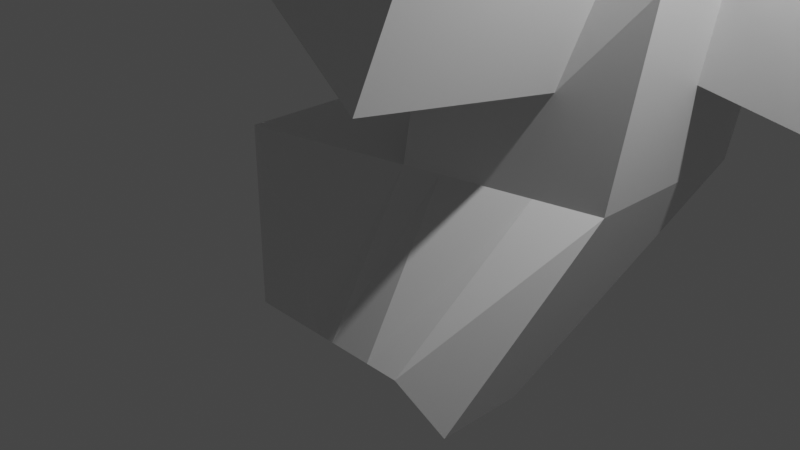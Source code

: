 # Source: low-poly2.blend  (saved by Blender 3.0.42; exported with 4.5.12 LTS)
import bpy
from mathutils import Matrix  # noqa: F401  (used for matrix-valued properties, if any)

bpy.ops.wm.read_factory_settings(use_empty=True)
scene = bpy.context.scene
scene.name = 'Scene'

# ---- collections
col_collection = bpy.data.collections.new('Collection'); scene.collection.children.link(col_collection)

# ---- materials (node trees are filled in below, after node groups)
mat_material = bpy.data.materials.new('Material')
mat_material.alpha_threshold = 0.0
mat_material.use_transparent_shadow = False
mat_material.line_color = (0.0, 0.0, 0.0, 1.0)

# ---- material node trees
mat_material.use_nodes = True; mat_material.node_tree.nodes.clear()
_N = mat_material.node_tree.nodes; _L = mat_material.node_tree.links
n0 = _N.new('ShaderNodeOutputMaterial'); n0.name = 'Material Output'; n0.location = (300, 300)
n1 = _N.new('ShaderNodeBsdfPrincipled'); n1.name = 'Principled BSDF'; n1.location = (10, 300)
n1.distribution = 'GGX'
n1.subsurface_method = 'RANDOM_WALK_SKIN'
n1.inputs[2].default_value = 0.4
n1.inputs[3].default_value = 1.45
n1.inputs[27].default_value = (0.0, 0.0, 0.0, 1.0)
n1.inputs[28].default_value = 1.0
_L.new(n1.outputs[0], n0.inputs[0])
n0.is_active_output = True

# ---- world
world_world = bpy.data.worlds.new('World'); scene.world = world_world
world_world.use_nodes = True; world_world.node_tree.nodes.clear()
_N = world_world.node_tree.nodes; _L = world_world.node_tree.links
n0 = _N.new('ShaderNodeOutputWorld'); n0.name = 'World Output'; n0.location = (300, 300)
n1 = _N.new('ShaderNodeBackground'); n1.name = 'Background'; n1.location = (10, 300)
n1.inputs[0].default_value = (0.05088, 0.05088, 0.05088, 1.0)
_L.new(n1.outputs[0], n0.inputs[0])
n0.is_active_output = True
world_world.color = (0.05088, 0.05088, 0.05088)
world_world.use_sun_shadow = False
world_world.sun_shadow_jitter_overblur = 0.0

# ---- cameras
cam_camera = bpy.data.cameras.new('Camera')
cam_camera.clip_end = 100.0
cam_camera.ortho_scale = 7.314

# ---- lights
light_light = bpy.data.lights.new('Light', 'POINT')
light_light.transmission_factor = 0.0
light_light.energy = 1000.0
light_light.shadow_soft_size = 0.1
light_light.shadow_maximum_resolution = 0.006
light_light.use_absolute_resolution = True

# ---- meshes
me_cube = bpy.data.meshes.new('Cube')
me_cube.from_pydata([(2.014, 2.675, 0.4956), (1.363, 0.3119, -1.64), (2.014, 0.6746, 0.4956), (1.0, -1.0, -1.0), (-1.0, 1.0, 1.0), (-1.0, 1.0, -1.0), (-1.0, -1.0, 1.0), (-1.0, -1.0, -1.0), (-0.1143, 1.0, -1.0), (0.3349, -0.2584, 0.7766), (-0.1143, -1.0, -1.0), (0.3349, 1.742, 0.7766), (-0.1143, 1.0, -1.0), (0.3349, -0.2584, 0.7766), (-0.1143, -1.0, -1.0), (0.3349, 1.742, 0.7766), (2.377, 2.675, 2.663), (2.377, 0.6746, 2.663), (-1.091, 1.239, 2.787), (0.6976, -0.2584, 2.944), (2.196, 0.6746, 1.579), (0.5163, -0.2584, 1.86), (2.196, 2.675, 1.579), (-0.0789, 1.239, 1.704), (2.014, 1.675, 0.4956), (1.363, -0.6881, -1.64), (2.377, 1.675, 2.663), (0.6976, 0.7416, 2.944), (0.5163, 0.7416, 1.86), (2.196, 1.675, 1.579), (4.168, 2.675, 1.249), (4.35, 2.675, 2.333), (4.35, 1.675, 2.333), (4.168, 1.675, 1.249), (0.6088, -1.0, -1.0), (1.425, 2.347, 0.5943), (0.6088, 1.0, -1.0), (1.425, 0.347, 0.5943), (1.473, 2.615, 4.033), (2.021, 0.579, 3.076), (1.291, 2.615, 1.353), (1.606, 0.347, 1.678), (1.787, 1.347, 4.358), (0.0936, 1.0, -1.0), (0.6482, -0.08431, 0.7242), (1.011, -0.08431, 2.892), (0.8296, -0.08431, 1.808), (0.0936, -1.0, -1.0), (0.6482, 1.916, 0.7242), (-0.1825, 1.916, 2.892), (0.8296, 1.916, 1.808), (1.011, 0.9157, 2.892), (0.0936, 1.0, -1.0), (0.6482, -0.08431, 0.7242), (1.011, -0.08431, 2.892), (0.8296, -0.08431, 1.808), (0.0936, -1.0, -1.0), (0.6482, 1.916, 0.7242), (1.011, 1.916, 2.892), (0.8296, 1.916, 1.808), (1.011, 0.9157, 2.892), (2.07, -2.376, 2.283), (2.485, -2.144, 3.681), (-0.1539, -1.483, 3.896), (-0.3352, -1.483, 2.813)], [], [(11, 4, 6, 9), (10, 9, 6, 7), (7, 6, 4, 5), (36, 1, 25, 3, 34), (25, 24, 2, 3), (36, 35, 0, 1), (5, 4, 11, 8), (5, 8, 10, 7), (47, 44, 9, 10), (41, 20, 17, 39), (10, 9, 13, 14), (8, 11, 15, 12), (9, 11, 15, 13), (10, 8, 12, 14), (51, 27, 19, 45), (16, 26, 32, 31), (50, 23, 18, 49), (28, 21, 19, 27), (11, 9, 21, 28, 23), (48, 11, 23, 50), (24, 0, 22, 29), (37, 2, 20, 41), (2, 24, 29, 20), (23, 28, 27, 18), (20, 29, 26, 17), (49, 18, 27, 51), (1, 0, 24, 25), (33, 30, 31, 32), (29, 22, 30, 33), (22, 16, 31, 30), (26, 29, 33, 32), (16, 38, 42, 26), (44, 37, 41, 46), (0, 35, 40, 22), (22, 40, 38, 16), (26, 42, 39, 17), (45, 46, 64, 63), (3, 2, 37, 34), (43, 48, 35, 36), (43, 36, 34, 47), (8, 43, 47, 10), (8, 11, 48, 43), (21, 46, 45, 19), (9, 44, 46, 21), (38, 49, 51, 42), (35, 48, 50, 40), (40, 50, 49, 38), (42, 51, 45, 39), (34, 37, 44, 47), (50, 48, 57, 59), (45, 46, 55, 54), (49, 50, 59, 58), (46, 44, 53, 55), (47, 43, 52, 56), (45, 51, 60, 54), (51, 49, 58, 60), (43, 48, 57, 52), (47, 44, 53, 56), (64, 61, 62, 63), (41, 39, 62, 61), (46, 41, 61, 64), (39, 45, 63, 62)])
_uv = me_cube.uv_layers.new(name='UVMap')
_uv.uv.foreach_set('vector', [0.7643, 0.5, 0.875, 0.5, 0.875, 0.75, 0.7643, 0.75, 0.375, 0.8893, 0.625, 0.8893, 0.625, 1.0, 0.375, 1.0, 0.375, 0.0, 0.625, 0.0, 0.625, 0.25, 0.375, 0.25, 0.3261, 0.5, 0.375, 0.5, 0.375, 0.625, 0.375, 0.75, 0.3261, 0.75, 0.375, 0.625, 0.625, 0.625, 0.625, 0.75, 0.375, 0.75, 0.375, 0.4511, 0.625, 0.4511, 0.625, 0.5, 0.375, 0.5, 0.375, 0.25, 0.625, 0.25, 0.625, 0.3607, 0.375, 0.3607, 0.125, 0.5, 0.2357, 0.5, 0.2357, 0.75, 0.125, 0.75, 0.375, 0.8633, 0.625, 0.8633, 0.625, 0.8893, 0.375, 0.8893, 0.625, 0.7989, 0.625, 0.75, 0.625, 0.75, 0.625, 0.7989, 0.375, 0.8893, 0.625, 0.8893, 0.625, 0.8893, 0.375, 0.8893, 0.375, 0.3607, 0.625, 0.3607, 0.625, 0.3607, 0.375, 0.3607, 0.7643, 0.75, 0.7643, 0.5, 0.7643, 0.5, 0.7643, 0.75, 0.2357, 0.75, 0.2357, 0.5, 0.2357, 0.5, 0.2357, 0.75, 0.7383, 0.625, 0.7643, 0.625, 0.7643, 0.75, 0.7383, 0.75, 0.625, 0.5, 0.625, 0.625, 0.625, 0.625, 0.625, 0.5, 0.625, 0.3867, 0.625, 0.3607, 0.625, 0.3607, 0.625, 0.3867, 0.7643, 0.625, 0.7643, 0.75, 0.7643, 0.75, 0.7643, 0.625, 0.7643, 0.5, 0.7643, 0.75, 0.7643, 0.75, 0.7643, 0.625, 0.7643, 0.5, 0.625, 0.3867, 0.625, 0.3607, 0.625, 0.3607, 0.625, 0.3867, 0.625, 0.625, 0.625, 0.5, 0.625, 0.5, 0.625, 0.625, 0.625, 0.7989, 0.625, 0.75, 0.625, 0.75, 0.625, 0.7989, 0.625, 0.75, 0.625, 0.625, 0.625, 0.625, 0.625, 0.75, 0.7643, 0.5, 0.7643, 0.625, 0.7643, 0.625, 0.7643, 0.5, 0.625, 0.75, 0.625, 0.625, 0.625, 0.625, 0.625, 0.75, 0.7383, 0.5, 0.7643, 0.5, 0.7643, 0.625, 0.7383, 0.625, 0.375, 0.5, 0.625, 0.5, 0.625, 0.625, 0.375, 0.625, 0.625, 0.625, 0.625, 0.5, 0.625, 0.5, 0.625, 0.625, 0.625, 0.625, 0.625, 0.5, 0.625, 0.5, 0.625, 0.625, 0.625, 0.5, 0.625, 0.5, 0.625, 0.5, 0.625, 0.5, 0.625, 0.625, 0.625, 0.625, 0.625, 0.625, 0.625, 0.625, 0.625, 0.5, 0.6739, 0.5, 0.6739, 0.625, 0.625, 0.625, 0.625, 0.8633, 0.625, 0.7989, 0.625, 0.7989, 0.625, 0.8633, 0.625, 0.5, 0.625, 0.4511, 0.625, 0.4511, 0.625, 0.5, 0.625, 0.5, 0.625, 0.4511, 0.625, 0.4511, 0.625, 0.5, 0.625, 0.625, 0.6739, 0.625, 0.6739, 0.75, 0.625, 0.75, 0.625, 0.8633, 0.625, 0.8633, 0.625, 0.8633, 0.625, 0.8633, 0.375, 0.75, 0.625, 0.75, 0.625, 0.7989, 0.375, 0.7989, 0.375, 0.3867, 0.625, 0.3867, 0.625, 0.4511, 0.375, 0.4511, 0.2617, 0.5, 0.3261, 0.5, 0.3261, 0.75, 0.2617, 0.75, 0.2357, 0.5, 0.2617, 0.5, 0.2617, 0.75, 0.2357, 0.75, 0.375, 0.3607, 0.625, 0.3607, 0.625, 0.3867, 0.375, 0.3867, 0.625, 0.8893, 0.625, 0.8633, 0.625, 0.8633, 0.625, 0.8893, 0.625, 0.8893, 0.625, 0.8633, 0.625, 0.8633, 0.625, 0.8893, 0.6739, 0.5, 0.7383, 0.5, 0.7383, 0.625, 0.6739, 0.625, 0.625, 0.4511, 0.625, 0.3867, 0.625, 0.3867, 0.625, 0.4511, 0.625, 0.4511, 0.625, 0.3867, 0.625, 0.3867, 0.625, 0.4511, 0.6739, 0.625, 0.7383, 0.625, 0.7383, 0.75, 0.6739, 0.75, 0.375, 0.7989, 0.625, 0.7989, 0.625, 0.8633, 0.375, 0.8633, 0.625, 0.3867, 0.625, 0.3867, 0.625, 0.3867, 0.625, 0.3867, 0.625, 0.8633, 0.625, 0.8633, 0.625, 0.8633, 0.625, 0.8633, 0.625, 0.3867, 0.625, 0.3867, 0.625, 0.3867, 0.625, 0.3867, 0.625, 0.8633, 0.625, 0.8633, 0.625, 0.8633, 0.625, 0.8633, 0.2617, 0.75, 0.2617, 0.5, 0.2617, 0.5, 0.2617, 0.75, 0.7383, 0.75, 0.7383, 0.625, 0.7383, 0.625, 0.7383, 0.75, 0.7383, 0.625, 0.7383, 0.5, 0.7383, 0.5, 0.7383, 0.625, 0.375, 0.3867, 0.625, 0.3867, 0.625, 0.3867, 0.375, 0.3867, 0.375, 0.8633, 0.625, 0.8633, 0.625, 0.8633, 0.375, 0.8633, 0.625, 0.8633, 0.625, 0.7989, 0.625, 0.7989, 0.625, 0.8633, 0.625, 0.7989, 0.625, 0.7989, 0.625, 0.7989, 0.625, 0.7989, 0.625, 0.8633, 0.625, 0.7989, 0.625, 0.7989, 0.625, 0.8633, 0.6739, 0.75, 0.7383, 0.75, 0.7383, 0.75, 0.6739, 0.75])
me_cube.materials.append(mat_material)
me_cube.use_remesh_preserve_volume = False
me_cube.use_remesh_preserve_attributes = False
me_cube.use_mirror_vertex_groups = False
me_cube.update()

# ---- objects
ob_cube = bpy.data.objects.new('Cube', me_cube)
ob_light = bpy.data.objects.new('Light', light_light)
ob_camera = bpy.data.objects.new('Camera', cam_camera)

# ---- transforms, parenting, visibility, modifiers, constraints
ob_cube.location = (0.0, 0.0, 0.0)
ob_cube.lock_rotations_4d = False
ob_cube.empty_display_type = 'ARROWS'
ob_cube.lineart.crease_threshold = 0.0
ob_light.location = (4.076, 1.005, 5.904)
ob_light.rotation_euler = (0.6503, 0.05522, 1.866)
ob_light.lock_rotations_4d = False
ob_light.empty_display_type = 'ARROWS'
ob_light.color = (0.0, 0.0, 0.0, 0.0)
ob_light.lineart.crease_threshold = 0.0
ob_camera.location = (7.359, -6.926, 4.958)
ob_camera.rotation_euler = (1.109, 0.0, 0.8149)
ob_camera.lock_rotations_4d = False
ob_camera.empty_display_type = 'ARROWS'
ob_camera.color = (0.0, 0.0, 0.0, 0.0)
ob_camera.display_type = 'WIRE'
ob_camera.lineart.crease_threshold = 0.0

# ---- collection membership
col_collection.objects.link(ob_cube)
col_collection.objects.link(ob_light)
col_collection.objects.link(ob_camera)

# ---- scene / render settings (as saved in the file)
scene.camera = ob_camera
scene.frame_start = 1; scene.frame_end = 250; scene.frame_set(1)
scene.render.engine = 'BLENDER_EEVEE_NEXT'
scene.cycles.sampling_pattern = 'TABULATED_SOBOL'
scene.cycles.use_light_tree = False
scene.view_settings.view_transform = 'Filmic'
bpy.context.view_layer.update()
